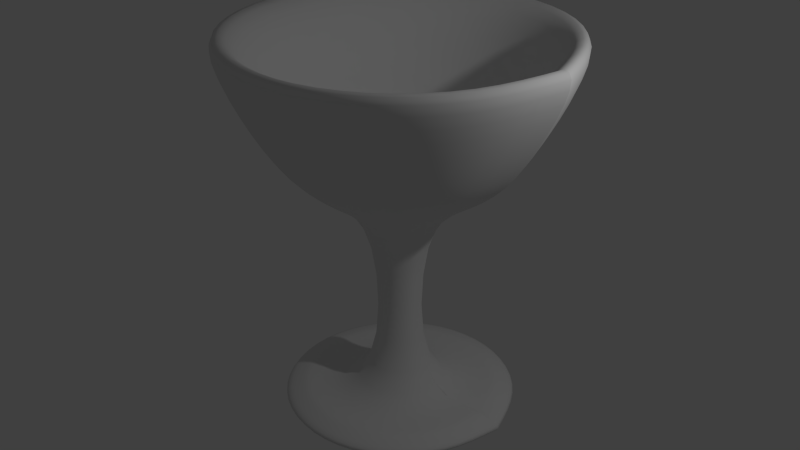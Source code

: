# Source: glass.blend  (saved by Blender 2.69.0; exported with 4.5.12 LTS)
import bpy
from mathutils import Matrix  # noqa: F401  (used for matrix-valued properties, if any)

bpy.ops.wm.read_factory_settings(use_empty=True)
scene = bpy.context.scene
scene.name = 'Scene'

# ---- collections
col_collection_1 = bpy.data.collections.new('Collection 1'); scene.collection.children.link(col_collection_1)

# ---- world
world_world = bpy.data.worlds.new('World'); scene.world = world_world
world_world.color = (0.05088, 0.05088, 0.05088)
world_world.use_sun_shadow = False
world_world.sun_shadow_jitter_overblur = 0.0
world_world.cycles.sampling_method = 'MANUAL'
world_world.cycles.sample_map_resolution = 256

# ---- cameras
cam_camera = bpy.data.cameras.new('Camera')
cam_camera.clip_end = 100.0
cam_camera.lens = 35.0
cam_camera.sensor_width = 32.0
cam_camera.sensor_height = 18.0
cam_camera.ortho_scale = 7.314
cam_camera.dof.focus_distance = 0.0
cam_camera.dof.aperture_fstop = 128.0

# ---- lights
light_lamp = bpy.data.lights.new('Lamp', 'POINT')
light_lamp.transmission_factor = 0.0
light_lamp.cutoff_distance = 30.0
light_lamp.energy = 100.0
light_lamp.shadow_buffer_clip_start = 1.001
light_lamp.shadow_soft_size = 0.1
light_lamp.shadow_maximum_resolution = 0.006
light_lamp.use_absolute_resolution = True
light_lamp.cycles.use_multiple_importance_sampling = False

# ---- meshes
me_plane = bpy.data.meshes.new('Plane')
me_plane.from_pydata([(0.0, 0.06537, 0.0), (2.161, 0.06537, -0.04673), (2.862, 0.06537, 0.257), (2.161, 0.06537, 0.4206), (2.161, 0.06537, 0.4206), (0.3855, 0.06537, 0.3038), (0.4556, 0.06537, 4.276), (1.577, 0.06537, 5.0), (2.535, 0.06537, 5.655), (3.4, 0.06537, 7.056), (4.007, 0.06537, 8.458), (3.26, 0.06537, 8.412), (2.745, 0.06537, 6.636), (1.694, 0.06537, 5.584), (0.01168, 0.06537, 4.556), (0.02146, 0.06537, 4.553), (0.03058, 0.06537, 4.549), (0.03878, 0.06537, 4.543), (0.04579, 0.06537, 4.535), (0.05142, 0.06537, 4.527), (0.05548, 0.06537, 4.518), (0.05786, 0.06537, 4.508), (0.05848, 0.06537, 4.497), (0.05732, 0.06537, 4.487), (0.03268, 0.05661, 4.87e-10), (1.904, -1.024, -0.04673), (2.512, -1.375, 0.257), (1.904, -1.024, 0.4206), (1.904, -1.024, 0.4206), (0.3666, -0.1362, 0.3038), (0.4273, -0.1712, 4.276), (1.399, -0.732, 5.0), (2.228, -1.211, 5.655), (2.977, -1.643, 7.056), (3.503, -1.947, 8.458), (2.856, -1.573, 8.412), (2.41, -1.316, 6.636), (1.5, -0.7904, 5.584), (0.0428, 0.05077, 4.556), (0.05127, 0.04588, 4.553), (0.05917, 0.04132, 4.549), (0.06627, 0.03722, 4.543), (0.07234, 0.03371, 4.535), (0.07721, 0.0309, 4.527), (0.08073, 0.02887, 4.518), (0.08279, 0.02768, 4.508), (0.08333, 0.02737, 4.497), (0.08232, 0.02795, 4.487), (0.05661, 0.03268, 8.436e-10), (1.137, -1.839, -0.04673), (1.488, -2.446, 0.257), (1.137, -1.839, 0.4206), (1.137, -1.839, 0.4206), (0.2494, -0.3012, 0.3038), (0.2844, -0.3619, 4.276), (0.8452, -1.333, 5.0), (1.324, -2.163, 5.655), (1.756, -2.912, 7.056), (2.06, -3.438, 8.458), (1.686, -2.79, 8.412), (1.429, -2.345, 6.636), (0.9036, -1.434, 5.584), (0.06245, 0.02257, 4.556), (0.06734, 0.0141, 4.553), (0.0719, 0.006198, 4.549), (0.076, -0.000899, 4.543), (0.07951, -0.006976, 4.535), (0.08232, -0.01185, 4.527), (0.08435, -0.01537, 4.518), (0.08554, -0.01742, 4.508), (0.08585, -0.01796, 4.497), (0.08527, -0.01696, 4.487), (0.06537, -3.539e-08, 9.741e-10), (0.06537, -2.161, -0.04673), (0.06537, -2.862, 0.257), (0.06537, -2.161, 0.4206), (0.06537, -2.161, 0.4206), (0.06537, -0.3855, 0.3038), (0.06537, -0.4556, 4.276), (0.06537, -1.577, 5.0), (0.06537, -2.535, 5.655), (0.06537, -3.4, 7.056), (0.06537, -4.007, 8.458), (0.06537, -3.26, 8.412), (0.06537, -2.745, 6.636), (0.06537, -1.694, 5.584), (0.06537, -0.01168, 4.556), (0.06537, -0.02146, 4.553), (0.06537, -0.03058, 4.549), (0.06537, -0.03878, 4.543), (0.06537, -0.04579, 4.535), (0.06537, -0.05142, 4.527), (0.06537, -0.05548, 4.518), (0.06537, -0.05786, 4.508), (0.06537, -0.05848, 4.497), (0.06537, -0.05732, 4.487), (0.05661, -0.03268, 8.436e-10), (-1.024, -1.904, -0.04673), (-1.375, -2.512, 0.257), (-1.024, -1.904, 0.4206), (-1.024, -1.904, 0.4206), (-0.1362, -0.3666, 0.3038), (-0.1712, -0.4273, 4.276), (-0.732, -1.399, 5.0), (-1.211, -2.228, 5.655), (-1.643, -2.977, 7.056), (-1.947, -3.503, 8.458), (-1.573, -2.856, 8.412), (-1.316, -2.41, 6.636), (-0.7904, -1.5, 5.584), (0.05077, -0.0428, 4.556), (0.04588, -0.05127, 4.553), (0.04132, -0.05917, 4.549), (0.03722, -0.06627, 4.543), (0.03371, -0.07234, 4.535), (0.0309, -0.07721, 4.527), (0.02887, -0.08073, 4.518), (0.02768, -0.08279, 4.508), (0.02737, -0.08333, 4.497), (0.02795, -0.08233, 4.487), (0.03268, -0.05661, 4.87e-10), (-1.839, -1.137, -0.04673), (-2.446, -1.488, 0.257), (-1.839, -1.137, 0.4206), (-1.839, -1.137, 0.4206), (-0.3012, -0.2494, 0.3038), (-0.3619, -0.2844, 4.276), (-1.333, -0.8452, 5.0), (-2.163, -1.324, 5.655), (-2.912, -1.756, 7.056), (-3.438, -2.06, 8.458), (-2.79, -1.686, 8.412), (-2.345, -1.429, 6.636), (-1.434, -0.9036, 5.584), (0.02257, -0.06245, 4.556), (0.0141, -0.06734, 4.553), (0.006198, -0.0719, 4.549), (-0.0008991, -0.076, 4.543), (-0.006976, -0.07951, 4.535), (-0.01185, -0.08232, 4.527), (-0.01537, -0.08435, 4.518), (-0.01742, -0.08554, 4.508), (-0.01796, -0.08585, 4.497), (-0.01696, -0.08527, 4.487), (-7.078e-08, -0.06537, -9.992e-16), (-2.161, -0.06537, -0.04673), (-2.862, -0.06536, 0.257), (-2.161, -0.06537, 0.4206), (-2.161, -0.06537, 0.4206), (-0.3855, -0.06537, 0.3038), (-0.4556, -0.06537, 4.276), (-1.577, -0.06537, 5.0), (-2.535, -0.06536, 5.655), (-3.4, -0.06536, 7.056), (-4.007, -0.06536, 8.458), (-3.26, -0.06536, 8.412), (-2.745, -0.06536, 6.636), (-1.694, -0.06537, 5.584), (-0.01168, -0.06537, 4.556), (-0.02146, -0.06537, 4.553), (-0.03058, -0.06537, 4.549), (-0.03878, -0.06537, 4.543), (-0.04579, -0.06537, 4.535), (-0.05142, -0.06537, 4.527), (-0.05548, -0.06537, 4.518), (-0.05786, -0.06537, 4.508), (-0.05848, -0.06537, 4.497), (-0.05732, -0.06537, 4.487), (-0.03268, -0.05661, -4.87e-10), (-1.904, 1.024, -0.04673), (-2.512, 1.375, 0.257), (-1.904, 1.024, 0.4206), (-1.904, 1.024, 0.4206), (-0.3666, 0.1362, 0.3038), (-0.4273, 0.1712, 4.276), (-1.399, 0.732, 5.0), (-2.228, 1.211, 5.655), (-2.977, 1.643, 7.056), (-3.503, 1.947, 8.458), (-2.856, 1.573, 8.412), (-2.41, 1.316, 6.636), (-1.5, 0.7904, 5.584), (-0.0428, -0.05077, 4.556), (-0.05127, -0.04588, 4.553), (-0.05917, -0.04132, 4.549), (-0.06627, -0.03722, 4.543), (-0.07234, -0.03371, 4.535), (-0.07721, -0.0309, 4.527), (-0.08073, -0.02887, 4.518), (-0.08279, -0.02768, 4.508), (-0.08333, -0.02737, 4.497), (-0.08233, -0.02795, 4.487), (-0.05661, -0.03268, -8.436e-10), (-1.137, 1.839, -0.04673), (-1.488, 2.446, 0.257), (-1.137, 1.839, 0.4206), (-1.137, 1.839, 0.4206), (-0.2494, 0.3012, 0.3038), (-0.2844, 0.3619, 4.276), (-0.8452, 1.333, 5.0), (-1.324, 2.163, 5.655), (-1.756, 2.912, 7.056), (-2.06, 3.438, 8.458), (-1.686, 2.79, 8.412), (-1.429, 2.345, 6.636), (-0.9036, 1.434, 5.584), (-0.06245, -0.02257, 4.556), (-0.06734, -0.0141, 4.553), (-0.0719, -0.006198, 4.549), (-0.076, 0.0008991, 4.543), (-0.07951, 0.006976, 4.535), (-0.08232, 0.01185, 4.527), (-0.08435, 0.01537, 4.518), (-0.08554, 0.01742, 4.508), (-0.08585, 0.01796, 4.497), (-0.08527, 0.01696, 4.487), (-0.06537, 1.08e-07, -9.741e-10), (-0.06536, 2.161, -0.04673), (-0.06536, 2.862, 0.257), (-0.06536, 2.161, 0.4206), (-0.06536, 2.161, 0.4206), (-0.06537, 0.3855, 0.3038), (-0.06537, 0.4556, 4.276), (-0.06537, 1.577, 5.0), (-0.06536, 2.535, 5.655), (-0.06536, 3.4, 7.056), (-0.06536, 4.007, 8.458), (-0.06536, 3.26, 8.412), (-0.06536, 2.745, 6.636), (-0.06536, 1.694, 5.584), (-0.06537, 0.01168, 4.556), (-0.06537, 0.02146, 4.553), (-0.06537, 0.03058, 4.549), (-0.06537, 0.03878, 4.543), (-0.06537, 0.04579, 4.535), (-0.06537, 0.05142, 4.527), (-0.06537, 0.05548, 4.518), (-0.06537, 0.05786, 4.508), (-0.06537, 0.05848, 4.497), (-0.06537, 0.05732, 4.487), (-0.05661, 0.03268, -8.436e-10), (1.024, 1.904, -0.04673), (1.375, 2.512, 0.257), (1.024, 1.904, 0.4206), (1.024, 1.904, 0.4206), (0.1362, 0.3666, 0.3038), (0.1712, 0.4273, 4.276), (0.732, 1.399, 5.0), (1.211, 2.228, 5.655), (1.643, 2.977, 7.056), (1.947, 3.503, 8.458), (1.573, 2.856, 8.412), (1.316, 2.41, 6.636), (0.7904, 1.5, 5.584), (-0.05077, 0.0428, 4.556), (-0.04588, 0.05127, 4.553), (-0.04132, 0.05917, 4.549), (-0.03722, 0.06627, 4.543), (-0.03371, 0.07234, 4.535), (-0.0309, 0.07721, 4.527), (-0.02887, 0.08073, 4.518), (-0.02768, 0.08279, 4.508), (-0.02737, 0.08333, 4.497), (-0.02795, 0.08233, 4.487), (-0.03268, 0.05661, -4.87e-10), (1.839, 1.137, -0.04673), (2.446, 1.488, 0.257), (1.839, 1.137, 0.4206), (1.839, 1.137, 0.4206), (0.3012, 0.2494, 0.3038), (0.3619, 0.2844, 4.276), (1.333, 0.8452, 5.0), (2.163, 1.324, 5.655), (2.912, 1.756, 7.056), (3.438, 2.06, 8.458), (2.79, 1.686, 8.412), (2.345, 1.429, 6.636), (1.434, 0.9036, 5.584), (-0.02257, 0.06245, 4.556), (-0.0141, 0.06734, 4.553), (-0.006198, 0.0719, 4.549), (0.0008991, 0.076, 4.543), (0.006976, 0.07951, 4.535), (0.01185, 0.08232, 4.527), (0.01537, 0.08435, 4.518), (0.01742, 0.08554, 4.508), (0.01796, 0.08585, 4.497), (0.01696, 0.08527, 4.487), (1.434e-07, 0.06537, 2.22e-15), (2.161, 0.06536, -0.04673), (2.862, 0.06536, 0.257), (2.161, 0.06536, 0.4206), (0.3855, 0.06537, 0.3038), (0.4556, 0.06537, 4.276), (1.577, 0.06536, 5.0), (2.535, 0.06536, 5.655), (3.4, 0.06536, 7.056), (4.007, 0.06536, 8.458), (3.26, 0.06536, 8.412), (2.745, 0.06536, 6.636), (1.694, 0.06536, 5.584), (0.01168, 0.06537, 4.556), (0.02146, 0.06537, 4.553), (0.03058, 0.06537, 4.549), (0.03878, 0.06537, 4.543), (0.04579, 0.06537, 4.535), (0.05142, 0.06537, 4.527), (0.05548, 0.06537, 4.518), (0.05786, 0.06537, 4.508), (0.05848, 0.06537, 4.497), (0.05732, 0.06537, 4.487)], [], [(22, 23, 47, 46), (0, 1, 25, 24), (11, 12, 36, 35), (20, 21, 45, 44), (9, 10, 34, 33), (18, 19, 43, 42), (7, 8, 32, 31), (16, 17, 41, 40), (5, 6, 30, 29), (3, 4, 28, 27), (14, 15, 39, 38), (1, 2, 26, 25), (12, 13, 37, 36), (21, 22, 46, 45), (10, 11, 35, 34), (19, 20, 44, 43), (8, 9, 33, 32), (17, 18, 42, 41), (6, 7, 31, 30), (4, 5, 29, 28), (15, 16, 40, 39), (2, 3, 27, 26), (13, 14, 38, 37), (45, 46, 70, 69), (34, 35, 59, 58), (43, 44, 68, 67), (32, 33, 57, 56), (41, 42, 66, 65), (30, 31, 55, 54), (28, 29, 53, 52), (39, 40, 64, 63), (26, 27, 51, 50), (37, 38, 62, 61), (46, 47, 71, 70), (24, 25, 49, 48), (35, 36, 60, 59), (44, 45, 69, 68), (33, 34, 58, 57), (42, 43, 67, 66), (31, 32, 56, 55), (40, 41, 65, 64), (29, 30, 54, 53), (27, 28, 52, 51), (38, 39, 63, 62), (25, 26, 50, 49), (36, 37, 61, 60), (66, 67, 91, 90), (55, 56, 80, 79), (64, 65, 89, 88), (53, 54, 78, 77), (51, 52, 76, 75), (62, 63, 87, 86), (49, 50, 74, 73), (60, 61, 85, 84), (69, 70, 94, 93), (58, 59, 83, 82), (67, 68, 92, 91), (56, 57, 81, 80), (65, 66, 90, 89), (54, 55, 79, 78), (52, 53, 77, 76), (63, 64, 88, 87), (50, 51, 75, 74), (61, 62, 86, 85), (70, 71, 95, 94), (48, 49, 73, 72), (59, 60, 84, 83), (68, 69, 93, 92), (57, 58, 82, 81), (76, 77, 101, 100), (87, 88, 112, 111), (74, 75, 99, 98), (85, 86, 110, 109), (94, 95, 119, 118), (72, 73, 97, 96), (83, 84, 108, 107), (92, 93, 117, 116), (81, 82, 106, 105), (90, 91, 115, 114), (79, 80, 104, 103), (88, 89, 113, 112), (77, 78, 102, 101), (75, 76, 100, 99), (86, 87, 111, 110), (73, 74, 98, 97), (84, 85, 109, 108), (93, 94, 118, 117), (82, 83, 107, 106), (91, 92, 116, 115), (80, 81, 105, 104), (89, 90, 114, 113), (78, 79, 103, 102), (97, 98, 122, 121), (108, 109, 133, 132), (117, 118, 142, 141), (106, 107, 131, 130), (115, 116, 140, 139), (104, 105, 129, 128), (113, 114, 138, 137), (102, 103, 127, 126), (100, 101, 125, 124), (111, 112, 136, 135), (98, 99, 123, 122), (109, 110, 134, 133), (118, 119, 143, 142), (96, 97, 121, 120), (107, 108, 132, 131), (116, 117, 141, 140), (105, 106, 130, 129), (114, 115, 139, 138), (103, 104, 128, 127), (112, 113, 137, 136), (101, 102, 126, 125), (99, 100, 124, 123), (110, 111, 135, 134), (140, 141, 165, 164), (129, 130, 154, 153), (138, 139, 163, 162), (127, 128, 152, 151), (136, 137, 161, 160), (125, 126, 150, 149), (123, 124, 148, 147), (134, 135, 159, 158), (121, 122, 146, 145), (132, 133, 157, 156), (141, 142, 166, 165), (130, 131, 155, 154), (139, 140, 164, 163), (128, 129, 153, 152), (137, 138, 162, 161), (126, 127, 151, 150), (124, 125, 149, 148), (135, 136, 160, 159), (122, 123, 147, 146), (133, 134, 158, 157), (142, 143, 167, 166), (120, 121, 145, 144), (131, 132, 156, 155), (161, 162, 186, 185), (150, 151, 175, 174), (148, 149, 173, 172), (159, 160, 184, 183), (146, 147, 171, 170), (157, 158, 182, 181), (166, 167, 191, 190), (144, 145, 169, 168), (155, 156, 180, 179), (164, 165, 189, 188), (153, 154, 178, 177), (162, 163, 187, 186), (151, 152, 176, 175), (160, 161, 185, 184), (149, 150, 174, 173), (147, 148, 172, 171), (158, 159, 183, 182), (145, 146, 170, 169), (156, 157, 181, 180), (165, 166, 190, 189), (154, 155, 179, 178), (163, 164, 188, 187), (152, 153, 177, 176), (171, 172, 196, 195), (182, 183, 207, 206), (169, 170, 194, 193), (180, 181, 205, 204), (189, 190, 214, 213), (178, 179, 203, 202), (187, 188, 212, 211), (176, 177, 201, 200), (185, 186, 210, 209), (174, 175, 199, 198), (172, 173, 197, 196), (183, 184, 208, 207), (170, 171, 195, 194), (181, 182, 206, 205), (190, 191, 215, 214), (168, 169, 193, 192), (179, 180, 204, 203), (188, 189, 213, 212), (177, 178, 202, 201), (186, 187, 211, 210), (175, 176, 200, 199), (184, 185, 209, 208), (173, 174, 198, 197), (214, 215, 239, 238), (192, 193, 217, 216), (203, 204, 228, 227), (212, 213, 237, 236), (201, 202, 226, 225), (210, 211, 235, 234), (199, 200, 224, 223), (208, 209, 233, 232), (197, 198, 222, 221), (195, 196, 220, 219), (206, 207, 231, 230), (193, 194, 218, 217), (204, 205, 229, 228), (213, 214, 238, 237), (202, 203, 227, 226), (211, 212, 236, 235), (200, 201, 225, 224), (209, 210, 234, 233), (198, 199, 223, 222), (196, 197, 221, 220), (207, 208, 232, 231), (194, 195, 219, 218), (205, 206, 230, 229), (235, 236, 260, 259), (224, 225, 249, 248), (233, 234, 258, 257), (222, 223, 247, 246), (220, 221, 245, 244), (231, 232, 256, 255), (218, 219, 243, 242), (229, 230, 254, 253), (238, 239, 263, 262), (216, 217, 241, 240), (227, 228, 252, 251), (236, 237, 261, 260), (225, 226, 250, 249), (234, 235, 259, 258), (223, 224, 248, 247), (232, 233, 257, 256), (221, 222, 246, 245), (219, 220, 244, 243), (230, 231, 255, 254), (217, 218, 242, 241), (228, 229, 253, 252), (237, 238, 262, 261), (226, 227, 251, 250), (256, 257, 281, 280), (245, 246, 270, 269), (243, 244, 268, 267), (254, 255, 279, 278), (241, 242, 266, 265), (252, 253, 277, 276), (261, 262, 286, 285), (250, 251, 275, 274), (259, 260, 284, 283), (248, 249, 273, 272), (257, 258, 282, 281), (246, 247, 271, 270), (244, 245, 269, 268), (255, 256, 280, 279), (242, 243, 267, 266), (253, 254, 278, 277), (262, 263, 287, 286), (240, 241, 265, 264), (251, 252, 276, 275), (260, 261, 285, 284), (249, 250, 274, 273), (258, 259, 283, 282), (247, 248, 272, 271), (266, 267, 291, 290), (277, 278, 301, 300), (286, 287, 310, 309), (264, 265, 289, 288), (275, 276, 299, 298), (284, 285, 308, 307), (273, 274, 297, 296), (282, 283, 306, 305), (271, 272, 295, 294), (280, 281, 304, 303), (269, 270, 293, 292), (278, 279, 302, 301), (265, 266, 290, 289), (276, 277, 300, 299), (285, 286, 309, 308), (274, 275, 298, 297), (283, 284, 307, 306), (272, 273, 296, 295), (281, 282, 305, 304), (270, 271, 294, 293), (279, 280, 303, 302), (267, 268, 291), (268, 269, 292, 291)])
me_plane.polygons.foreach_set('use_smooth', [True] * 276)
me_plane.use_remesh_preserve_volume = False
me_plane.use_remesh_preserve_attributes = False
me_plane.use_mirror_vertex_groups = False
me_plane.update()

# ---- objects
ob_plane = bpy.data.objects.new('Plane', me_plane)
ob_lamp = bpy.data.objects.new('Lamp', light_lamp)
ob_camera = bpy.data.objects.new('Camera', cam_camera)

# ---- transforms, parenting, visibility, modifiers, constraints
ob_plane.location = (-0.03784, 0.4781, -0.05934)
ob_plane.scale = (0.5538, 0.5538, 0.5538)
ob_plane.lineart.crease_threshold = 0.0
_m = ob_plane.modifiers.new('Subsurf', 'SUBSURF')
_m.uv_smooth = 'PRESERVE_CORNERS'
_m.quality = 2
_m.show_only_control_edges = False
ob_lamp.location = (4.076, 1.005, 5.904)
ob_lamp.rotation_euler = (0.6503, 0.05522, 1.866)
ob_lamp.lock_rotations_4d = False
ob_lamp.empty_display_type = 'ARROWS'
ob_lamp.color = (0.0, 0.0, 0.0, 0.0)
ob_lamp.lineart.crease_threshold = 0.0
ob_camera.location = (7.481, -6.508, 5.344)
ob_camera.rotation_euler = (1.109, 0.01082, 0.8149)
ob_camera.lock_rotations_4d = False
ob_camera.empty_display_type = 'ARROWS'
ob_camera.color = (0.0, 0.0, 0.0, 0.0)
ob_camera.display_type = 'WIRE'
ob_camera.lineart.crease_threshold = 0.0

# ---- collection membership
col_collection_1.objects.link(ob_plane)
col_collection_1.objects.link(ob_lamp)
col_collection_1.objects.link(ob_camera)

# ---- scene / render settings (as saved in the file)
scene.camera = ob_plane
scene.frame_start = 1; scene.frame_end = 250; scene.frame_set(2)
scene.render.engine = 'BLENDER_EEVEE_NEXT'
scene.render.image_settings.compression = 90
scene.render.resolution_percentage = 50
scene.render.dither_intensity = 0.0
scene.cycles.use_denoising = False
scene.cycles.samples = 10
scene.cycles.sampling_pattern = 'TABULATED_SOBOL'
scene.cycles.light_sampling_threshold = 0.0
scene.cycles.use_adaptive_sampling = False
scene.cycles.use_light_tree = False
scene.cycles.blur_glossy = 0.0
scene.cycles.volume_bounces = 1
scene.cycles.pixel_filter_type = 'GAUSSIAN'
scene.cycles.sample_clamp_indirect = 0.0
scene.view_settings.view_transform = 'Standard'
bpy.context.view_layer.update()

# ---- added for rendering (the .blend has no active camera): camera
cam_auto = bpy.data.cameras.new('AutoCamera')
cam_auto.lens = 50.0
cam_auto.sensor_width = 36.0
cam_auto.clip_end = 1000.0
ob_auto_camera = bpy.data.objects.new('AutoCamera', cam_auto)
scene.collection.objects.link(ob_auto_camera)
ob_auto_camera.location = (7.22315, -8.23508, 8.07872)
ob_auto_camera.rotation_euler = (1.09748, -7.21219e-08, 0.694738)
scene.camera = ob_auto_camera
bpy.context.view_layer.update()
